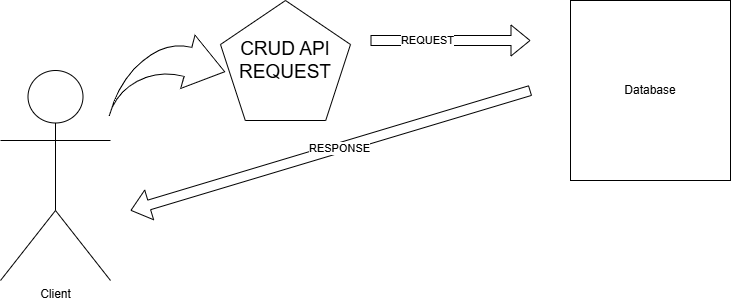

The diagram above was exported from draw.io. Its source (the exported page's mxGraphModel, read from the mxfile embedded in the PNG):
<mxGraphModel dx="1042" dy="562" grid="1" gridSize="10" guides="1" tooltips="1" connect="1" arrows="1" fold="1" page="1" pageScale="1" pageWidth="850" pageHeight="1100" math="0" shadow="0">
  <root>
    <mxCell id="0" />
    <mxCell id="1" parent="0" />
    <mxCell id="qBCZgjXh2Kvdf6S8wiFv-1" parent="1" style="shape=umlActor;verticalLabelPosition=bottom;verticalAlign=top;html=1;outlineConnect=0;" value="Client" vertex="1">
      <mxGeometry height="210" width="110" x="30" y="180" as="geometry" />
    </mxCell>
    <mxCell id="qBCZgjXh2Kvdf6S8wiFv-2" parent="1" style="html=1;shadow=0;dashed=0;align=center;verticalAlign=middle;shape=mxgraph.arrows2.jumpInArrow;dy=15;dx=38;arrowHead=55;rotation=15;" value="" vertex="1">
      <mxGeometry height="100" width="100" x="150" y="140" as="geometry" />
    </mxCell>
    <mxCell id="qBCZgjXh2Kvdf6S8wiFv-5" parent="1" style="whiteSpace=wrap;html=1;shape=mxgraph.basic.pentagon" value="&lt;font style=&quot;font-size: 19px;&quot;&gt;CRUD API REQUEST&lt;/font&gt;" vertex="1">
      <mxGeometry height="120" width="130" x="250" y="110" as="geometry" />
    </mxCell>
    <mxCell id="qBCZgjXh2Kvdf6S8wiFv-7" parent="1" style="rounded=0;whiteSpace=wrap;html=1;" value="Database" vertex="1">
      <mxGeometry height="180" width="160" x="600" y="110" as="geometry" />
    </mxCell>
    <mxCell id="qBCZgjXh2Kvdf6S8wiFv-8" edge="1" parent="1" style="shape=flexArrow;endArrow=classic;html=1;rounded=0;" value="">
      <mxGeometry height="50" relative="1" width="50" as="geometry">
        <mxPoint x="400" y="150" as="sourcePoint" />
        <mxPoint x="560" y="150" as="targetPoint" />
      </mxGeometry>
    </mxCell>
    <mxCell id="qBCZgjXh2Kvdf6S8wiFv-10" connectable="0" parent="qBCZgjXh2Kvdf6S8wiFv-8" style="edgeLabel;html=1;align=center;verticalAlign=middle;resizable=0;points=[];" value="REQUEST" vertex="1">
      <mxGeometry relative="1" x="-0.295" y="1" as="geometry">
        <mxPoint as="offset" />
      </mxGeometry>
    </mxCell>
    <mxCell id="qBCZgjXh2Kvdf6S8wiFv-9" edge="1" parent="1" style="shape=flexArrow;endArrow=classic;html=1;rounded=0;" value="">
      <mxGeometry height="50" relative="1" width="50" as="geometry">
        <mxPoint x="560" y="200" as="sourcePoint" />
        <mxPoint x="160" y="320" as="targetPoint" />
      </mxGeometry>
    </mxCell>
    <mxCell id="qBCZgjXh2Kvdf6S8wiFv-11" connectable="0" parent="qBCZgjXh2Kvdf6S8wiFv-9" style="edgeLabel;html=1;align=center;verticalAlign=middle;resizable=0;points=[];" value="RESPONSE" vertex="1">
      <mxGeometry relative="1" x="-0.0425" as="geometry">
        <mxPoint as="offset" />
      </mxGeometry>
    </mxCell>
  </root>
</mxGraphModel>